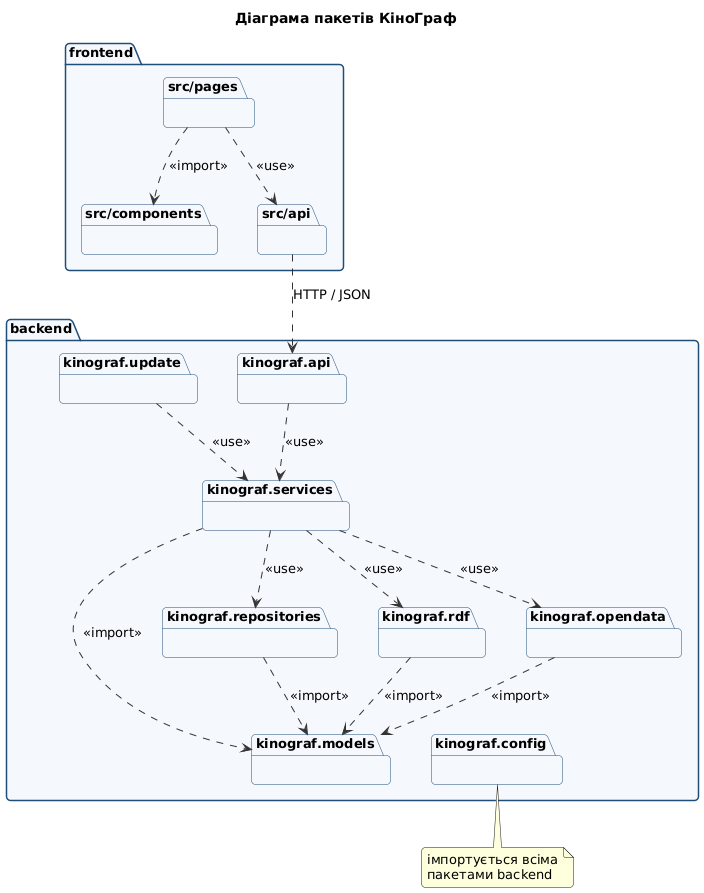

The diagram above was rendered by PlantUML. Its source (embedded in the PNG):
@startuml
!include common.iuml
skinparam package {
  BackgroundColor #F5F8FC
  BorderColor #1F4E79
}
skinparam packageStyle folder
skinparam nodesep 40
skinparam ranksep 60
title Діаграма пакетів КіноГраф
package "frontend" {
  package "src/pages" as pages {
  }
  package "src/components" as components {
  }
  package "src/api" as fapi {
  }
}
package "backend" {
  package "kinograf.api" as api {
  }
  package "kinograf.services" as services {
  }
  package "kinograf.repositories" as repos {
  }
  package "kinograf.rdf" as rdf {
  }
  package "kinograf.opendata" as opendata {
  }
  package "kinograf.models" as models {
  }
  package "kinograf.config" as config {
  }
  package "kinograf.update" as cli {
  }
}
pages ..> components : <<import>>
pages ..> fapi : <<use>>
fapi ..> api : HTTP / JSON
api ..> services : <<use>>
cli ..> services : <<use>>
services ..> repos : <<use>>
services ..> rdf : <<use>>
services ..> opendata : <<use>>
services ..> models : <<import>>
repos ..> models : <<import>>
rdf ..> models : <<import>>
opendata ..> models : <<import>>
models -[hidden]right- config
note bottom of config : імпортується всіма\nпакетами backend
@enduml